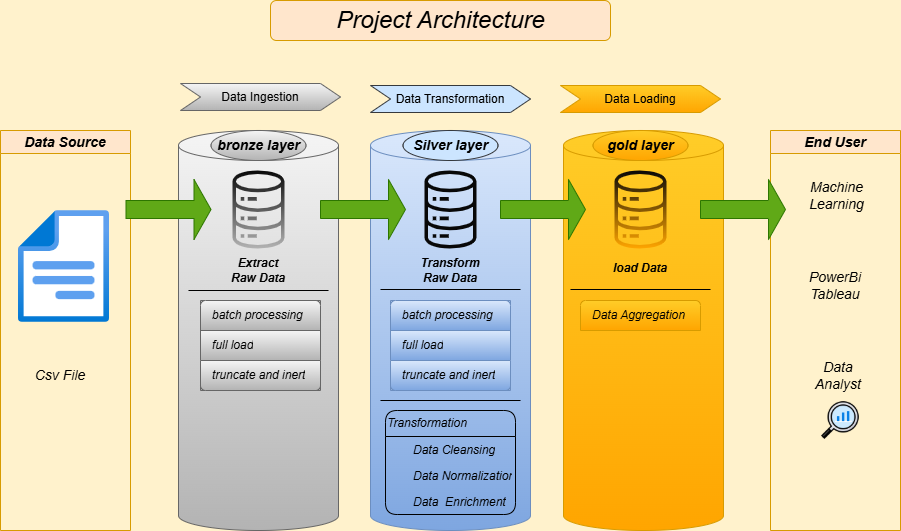

The diagram above was exported from draw.io. Its source (the exported page's mxGraphModel, read from the mxfile embedded in the PNG):
<mxGraphModel dx="1044" dy="535" grid="1" gridSize="10" guides="0" tooltips="1" connect="1" arrows="1" fold="1" page="1" pageScale="1" pageWidth="827" pageHeight="1169" background="#FFF2CC" math="0" shadow="0">
  <root>
    <mxCell id="0" />
    <mxCell id="1" parent="0" />
    <mxCell id="VVKq5X5vDXphcIov5G97-43" value="&lt;font style=&quot;font-size: 14px;&quot;&gt;&lt;i&gt;Data Source&lt;/i&gt;&lt;/font&gt;" style="swimlane;whiteSpace=wrap;html=1;fillColor=#ffe6cc;strokeColor=#d79b00;swimlaneFillColor=none;swimlaneLine=1;" parent="1" vertex="1">
      <mxGeometry x="20" y="160" width="130" height="400" as="geometry" />
    </mxCell>
    <mxCell id="VVKq5X5vDXphcIov5G97-44" value="" style="image;aspect=fixed;html=1;points=[];align=center;fontSize=12;image=img/lib/azure2/general/File.svg;flipV=0;flipH=1;" parent="VVKq5X5vDXphcIov5G97-43" vertex="1">
      <mxGeometry x="17" y="80" width="91" height="112.15" as="geometry" />
    </mxCell>
    <mxCell id="VVKq5X5vDXphcIov5G97-45" value="&lt;font style=&quot;font-size: 14px;&quot;&gt;&lt;i&gt;Csv File&lt;/i&gt;&lt;/font&gt;" style="text;html=1;align=center;verticalAlign=middle;whiteSpace=wrap;rounded=0;" parent="VVKq5X5vDXphcIov5G97-43" vertex="1">
      <mxGeometry x="30" y="230" width="60" height="30" as="geometry" />
    </mxCell>
    <mxCell id="VVKq5X5vDXphcIov5G97-46" value="" style="shape=cylinder3;whiteSpace=wrap;html=1;boundedLbl=1;backgroundOutline=1;size=15;fillColor=#f5f5f5;strokeColor=#666666;gradientColor=#b3b3b3;" parent="1" vertex="1">
      <mxGeometry x="198" y="160" width="160" height="400" as="geometry" />
    </mxCell>
    <mxCell id="VVKq5X5vDXphcIov5G97-47" value="" style="shape=cylinder3;whiteSpace=wrap;html=1;boundedLbl=1;backgroundOutline=1;size=15;fillColor=#dae8fc;gradientColor=#7ea6e0;strokeColor=#6c8ebf;fontStyle=2" parent="1" vertex="1">
      <mxGeometry x="390" y="160" width="160" height="400" as="geometry" />
    </mxCell>
    <mxCell id="VVKq5X5vDXphcIov5G97-48" value="" style="shape=cylinder3;whiteSpace=wrap;html=1;boundedLbl=1;backgroundOutline=1;size=15;labelBackgroundColor=default;fillColor=#ffcd28;gradientColor=#ffa500;strokeColor=#d79b00;" parent="1" vertex="1">
      <mxGeometry x="583" y="160" width="160" height="400" as="geometry" />
    </mxCell>
    <mxCell id="VVKq5X5vDXphcIov5G97-49" value="&lt;i&gt;End User&lt;/i&gt;" style="swimlane;whiteSpace=wrap;html=1;fillColor=#ffe6cc;strokeColor=#d79b00;fontSize=14;" parent="1" vertex="1">
      <mxGeometry x="790" y="160" width="130" height="400" as="geometry" />
    </mxCell>
    <mxCell id="VVKq5X5vDXphcIov5G97-50" value="&lt;i&gt;&lt;font style=&quot;font-size: 14px;&quot;&gt;Data Analyst&lt;/font&gt;&lt;/i&gt;" style="text;html=1;align=center;verticalAlign=middle;whiteSpace=wrap;rounded=0;" parent="VVKq5X5vDXphcIov5G97-49" vertex="1">
      <mxGeometry x="38" y="230" width="60" height="30" as="geometry" />
    </mxCell>
    <mxCell id="VVKq5X5vDXphcIov5G97-51" value="&lt;font style=&quot;font-size: 14px;&quot;&gt;&lt;i&gt;Machine Learning&lt;/i&gt;&lt;/font&gt;" style="text;html=1;align=center;verticalAlign=middle;whiteSpace=wrap;rounded=0;" parent="VVKq5X5vDXphcIov5G97-49" vertex="1">
      <mxGeometry x="34" y="50" width="65" height="30" as="geometry" />
    </mxCell>
    <mxCell id="VVKq5X5vDXphcIov5G97-52" value="&lt;font style=&quot;font-size: 14px;&quot;&gt;&lt;i&gt;PowerBi&lt;/i&gt;&lt;/font&gt;&lt;div&gt;&lt;font style=&quot;font-size: 14px;&quot;&gt;&lt;i&gt;Tableau&lt;/i&gt;&lt;/font&gt;&lt;/div&gt;" style="text;html=1;align=center;verticalAlign=middle;whiteSpace=wrap;rounded=0;" parent="VVKq5X5vDXphcIov5G97-49" vertex="1">
      <mxGeometry x="35" y="140" width="60" height="30" as="geometry" />
    </mxCell>
    <mxCell id="VVKq5X5vDXphcIov5G97-53" value="" style="shape=image;html=1;verticalAlign=top;verticalLabelPosition=bottom;labelBackgroundColor=#ffffff;imageAspect=0;aspect=fixed;image=https://cdn4.iconfinder.com/data/icons/success-filloutline/64/chart-analysis-analytics-data_analytics-pie_1-128.png;" parent="VVKq5X5vDXphcIov5G97-49" vertex="1">
      <mxGeometry x="50" y="270" width="40" height="40" as="geometry" />
    </mxCell>
    <mxCell id="VVKq5X5vDXphcIov5G97-54" value="" style="outlineConnect=0;gradientColor=#b3b3b3;fillColor=light-dark(#080808, #ededed);strokeColor=#666666;dashed=0;verticalLabelPosition=bottom;verticalAlign=top;align=center;html=1;fontSize=12;fontStyle=0;aspect=fixed;pointerEvents=1;shape=mxgraph.aws4.iot_analytics_data_store;" parent="1" vertex="1">
      <mxGeometry x="251" y="200" width="54" height="78" as="geometry" />
    </mxCell>
    <mxCell id="VVKq5X5vDXphcIov5G97-55" value="" style="outlineConnect=0;gradientColor=#ffa500;fillColor=light-dark(#080808, #ededed);strokeColor=#d79b00;dashed=0;verticalLabelPosition=bottom;verticalAlign=top;align=center;html=1;fontSize=12;fontStyle=0;pointerEvents=1;shape=mxgraph.aws4.iot_analytics_data_store;aspect=fixed;" parent="1" vertex="1">
      <mxGeometry x="633" y="200" width="54" height="78" as="geometry" />
    </mxCell>
    <mxCell id="VVKq5X5vDXphcIov5G97-56" value="" style="outlineConnect=0;fillColor=light-dark(#080808, #ededed);strokeColor=#36393d;dashed=0;verticalLabelPosition=bottom;verticalAlign=top;align=center;html=1;fontSize=12;fontStyle=0;aspect=fixed;pointerEvents=1;shape=mxgraph.aws4.iot_analytics_data_store;" parent="1" vertex="1">
      <mxGeometry x="443" y="200" width="54" height="78" as="geometry" />
    </mxCell>
    <mxCell id="VVKq5X5vDXphcIov5G97-57" value="&lt;div&gt;&lt;b&gt;&lt;i&gt;Extract&lt;/i&gt;&lt;/b&gt;&lt;/div&gt;&lt;b&gt;&lt;i&gt;Raw Data&lt;/i&gt;&lt;/b&gt;" style="text;html=1;align=center;verticalAlign=middle;whiteSpace=wrap;rounded=0;" parent="1" vertex="1">
      <mxGeometry x="244" y="280" width="68" height="40" as="geometry" />
    </mxCell>
    <mxCell id="VVKq5X5vDXphcIov5G97-58" value="&lt;b&gt;&lt;i&gt;load Data&lt;/i&gt;&lt;/b&gt;" style="text;html=1;align=center;verticalAlign=middle;whiteSpace=wrap;rounded=0;" parent="1" vertex="1">
      <mxGeometry x="626" y="278" width="68" height="40" as="geometry" />
    </mxCell>
    <mxCell id="VVKq5X5vDXphcIov5G97-59" value="&lt;div&gt;&lt;b&gt;&lt;i&gt;Transform&lt;/i&gt;&lt;/b&gt;&lt;/div&gt;&lt;b&gt;&lt;i&gt;Raw Data&lt;/i&gt;&lt;/b&gt;" style="text;html=1;align=center;verticalAlign=middle;whiteSpace=wrap;rounded=0;" parent="1" vertex="1">
      <mxGeometry x="436" y="280" width="68" height="40" as="geometry" />
    </mxCell>
    <mxCell id="VVKq5X5vDXphcIov5G97-60" value="&lt;font style=&quot;font-size: 14px;&quot;&gt;&lt;i&gt;&lt;b&gt;bronze layer&lt;/b&gt;&lt;/i&gt;&lt;/font&gt;" style="ellipse;whiteSpace=wrap;html=1;strokeColor=#666666;fillColor=#f5f5f5;gradientColor=#b3b3b3;" parent="1" vertex="1">
      <mxGeometry x="230.5" y="160" width="95" height="30" as="geometry" />
    </mxCell>
    <mxCell id="VVKq5X5vDXphcIov5G97-61" value="&lt;font style=&quot;font-size: 14px;&quot;&gt;&lt;b&gt;&lt;i&gt;Silver layer&lt;/i&gt;&lt;/b&gt;&lt;/font&gt;" style="ellipse;whiteSpace=wrap;html=1;fillColor=#cce5ff;strokeColor=#36393d;" parent="1" vertex="1">
      <mxGeometry x="422.5" y="160" width="95" height="30" as="geometry" />
    </mxCell>
    <mxCell id="VVKq5X5vDXphcIov5G97-62" value="&lt;font style=&quot;font-size: 14px;&quot;&gt;&lt;i&gt;&lt;b&gt;gold layer&lt;/b&gt;&lt;/i&gt;&lt;/font&gt;" style="ellipse;whiteSpace=wrap;html=1;fillColor=#ffcd28;strokeColor=#d79b00;gradientColor=#ffa500;" parent="1" vertex="1">
      <mxGeometry x="612.5" y="160" width="95" height="30" as="geometry" />
    </mxCell>
    <mxCell id="VVKq5X5vDXphcIov5G97-63" value="" style="swimlane;fontStyle=0;childLayout=stackLayout;horizontal=1;startSize=0;horizontalStack=0;resizeParent=1;resizeParentMax=0;resizeLast=0;collapsible=0;marginBottom=0;whiteSpace=wrap;html=1;strokeColor=#666666;fillColor=#f5f5f5;gradientColor=#b3b3b3;" parent="1" vertex="1">
      <mxGeometry x="220" y="330" width="120" height="90" as="geometry" />
    </mxCell>
    <mxCell id="VVKq5X5vDXphcIov5G97-64" value="&lt;span style=&quot;color: rgb(0, 0, 0);&quot;&gt;batch processing&lt;/span&gt;" style="text;strokeColor=#666666;fillColor=#f5f5f5;align=left;verticalAlign=middle;spacingLeft=10;spacingRight=10;overflow=hidden;points=[[0,0.5],[1,0.5]];portConstraint=eastwest;rotatable=0;whiteSpace=wrap;html=1;shape=mxgraph.bootstrap.topButton;rSize=5;gradientColor=#b3b3b3;fontStyle=2" parent="VVKq5X5vDXphcIov5G97-63" vertex="1">
      <mxGeometry width="120" height="30" as="geometry" />
    </mxCell>
    <mxCell id="VVKq5X5vDXphcIov5G97-65" value="&lt;span style=&quot;color: rgb(0, 0, 0);&quot;&gt;full load&lt;/span&gt;" style="text;strokeColor=#666666;fillColor=#f5f5f5;align=left;verticalAlign=middle;spacingLeft=10;spacingRight=10;overflow=hidden;points=[[0,0.5],[1,0.5]];portConstraint=eastwest;rotatable=0;whiteSpace=wrap;html=1;rSize=5;gradientColor=#b3b3b3;fontStyle=2" parent="VVKq5X5vDXphcIov5G97-63" vertex="1">
      <mxGeometry y="30" width="120" height="30" as="geometry" />
    </mxCell>
    <mxCell id="VVKq5X5vDXphcIov5G97-66" value="&lt;span style=&quot;color: rgb(0, 0, 0);&quot;&gt;truncate and inert&lt;/span&gt;" style="text;strokeColor=#666666;fillColor=#f5f5f5;align=left;verticalAlign=middle;spacingLeft=10;spacingRight=10;overflow=hidden;points=[[0,0.5],[1,0.5]];portConstraint=eastwest;rotatable=0;whiteSpace=wrap;html=1;shape=mxgraph.bootstrap.bottomButton;rSize=5;gradientColor=#b3b3b3;fontStyle=2" parent="VVKq5X5vDXphcIov5G97-63" vertex="1">
      <mxGeometry y="60" width="120" height="30" as="geometry" />
    </mxCell>
    <mxCell id="VVKq5X5vDXphcIov5G97-67" value="" style="swimlane;fontStyle=0;childLayout=stackLayout;horizontal=1;startSize=0;horizontalStack=0;resizeParent=1;resizeParentMax=0;resizeLast=0;collapsible=0;marginBottom=0;whiteSpace=wrap;html=1;strokeColor=#6c8ebf;fillColor=#dae8fc;gradientColor=#7ea6e0;rounded=0;glass=0;" parent="1" vertex="1">
      <mxGeometry x="410" y="330" width="120" height="90" as="geometry" />
    </mxCell>
    <mxCell id="VVKq5X5vDXphcIov5G97-68" value="&lt;span style=&quot;color: rgb(0, 0, 0);&quot;&gt;batch processing&lt;/span&gt;" style="text;strokeColor=#6c8ebf;fillColor=#dae8fc;align=left;verticalAlign=middle;spacingLeft=10;spacingRight=10;overflow=hidden;points=[[0,0.5],[1,0.5]];portConstraint=eastwest;rotatable=0;whiteSpace=wrap;html=1;shape=mxgraph.bootstrap.topButton;rSize=5;gradientColor=#7ea6e0;fontStyle=2" parent="VVKq5X5vDXphcIov5G97-67" vertex="1">
      <mxGeometry width="120" height="30" as="geometry" />
    </mxCell>
    <mxCell id="VVKq5X5vDXphcIov5G97-69" value="&lt;span style=&quot;color: rgb(0, 0, 0);&quot;&gt;full load&lt;/span&gt;" style="text;strokeColor=#6c8ebf;fillColor=#dae8fc;align=left;verticalAlign=middle;spacingLeft=10;spacingRight=10;overflow=hidden;points=[[0,0.5],[1,0.5]];portConstraint=eastwest;rotatable=0;whiteSpace=wrap;html=1;rSize=5;gradientColor=#7ea6e0;fontStyle=2" parent="VVKq5X5vDXphcIov5G97-67" vertex="1">
      <mxGeometry y="30" width="120" height="30" as="geometry" />
    </mxCell>
    <mxCell id="VVKq5X5vDXphcIov5G97-70" value="&lt;span style=&quot;color: rgb(0, 0, 0);&quot;&gt;truncate and inert&lt;/span&gt;" style="text;strokeColor=#6c8ebf;fillColor=#dae8fc;align=left;verticalAlign=middle;spacingLeft=10;spacingRight=10;overflow=hidden;points=[[0,0.5],[1,0.5]];portConstraint=eastwest;rotatable=0;whiteSpace=wrap;html=1;shape=mxgraph.bootstrap.bottomButton;rSize=5;gradientColor=#7ea6e0;fontStyle=2" parent="VVKq5X5vDXphcIov5G97-67" vertex="1">
      <mxGeometry y="60" width="120" height="30" as="geometry" />
    </mxCell>
    <mxCell id="VVKq5X5vDXphcIov5G97-72" value="Transformation" style="swimlane;fontStyle=2;childLayout=stackLayout;horizontal=1;startSize=26;fillColor=none;horizontalStack=0;resizeParent=1;resizeParentMax=0;resizeLast=0;collapsible=1;marginBottom=0;html=1;align=left;rounded=1;" parent="1" vertex="1">
      <mxGeometry x="405" y="440" width="130" height="104" as="geometry" />
    </mxCell>
    <mxCell id="VVKq5X5vDXphcIov5G97-73" value="Data Cleansing" style="text;strokeColor=none;fillColor=none;align=left;verticalAlign=top;spacingLeft=26;spacingRight=3;overflow=hidden;rotatable=0;points=[[0,0.5],[1,0.5]];portConstraint=eastwest;whiteSpace=wrap;html=1;fontSize=12;spacing=2;spacingTop=0;fontStyle=2" parent="VVKq5X5vDXphcIov5G97-72" vertex="1">
      <mxGeometry y="26" width="130" height="26" as="geometry" />
    </mxCell>
    <mxCell id="VVKq5X5vDXphcIov5G97-74" value="Data&amp;nbsp;Normalization&lt;span style=&quot;white-space: pre;&quot;&gt;&#09;&lt;/span&gt;" style="text;strokeColor=none;fillColor=none;align=left;verticalAlign=top;spacingLeft=26;spacingRight=3;overflow=hidden;rotatable=0;points=[[0,0.5],[1,0.5]];portConstraint=eastwest;whiteSpace=wrap;html=1;fontSize=12;spacing=2;spacingTop=0;fontStyle=2" parent="VVKq5X5vDXphcIov5G97-72" vertex="1">
      <mxGeometry y="52" width="130" height="26" as="geometry" />
    </mxCell>
    <mxCell id="VVKq5X5vDXphcIov5G97-75" value="Data&amp;nbsp; Enrichment" style="text;strokeColor=none;fillColor=none;align=left;verticalAlign=top;spacingLeft=26;spacingRight=3;overflow=hidden;rotatable=0;points=[[0,0.5],[1,0.5]];portConstraint=eastwest;whiteSpace=wrap;html=1;fontSize=12;spacing=2;spacingTop=0;fontStyle=2" parent="VVKq5X5vDXphcIov5G97-72" vertex="1">
      <mxGeometry y="78" width="130" height="26" as="geometry" />
    </mxCell>
    <mxCell id="VVKq5X5vDXphcIov5G97-84" value="" style="endArrow=none;html=1;rounded=0;entryX=0.938;entryY=0.375;entryDx=0;entryDy=0;entryPerimeter=0;" parent="1" edge="1">
      <mxGeometry width="50" height="50" relative="1" as="geometry">
        <mxPoint x="207.98" y="320" as="sourcePoint" />
        <mxPoint x="348.0199999999999" y="320" as="targetPoint" />
      </mxGeometry>
    </mxCell>
    <mxCell id="VVKq5X5vDXphcIov5G97-87" value="" style="endArrow=none;html=1;rounded=0;entryX=0.938;entryY=0.375;entryDx=0;entryDy=0;entryPerimeter=0;" parent="1" edge="1">
      <mxGeometry width="50" height="50" relative="1" as="geometry">
        <mxPoint x="589.98" y="319" as="sourcePoint" />
        <mxPoint x="730.02" y="319" as="targetPoint" />
      </mxGeometry>
    </mxCell>
    <mxCell id="VVKq5X5vDXphcIov5G97-86" value="" style="endArrow=none;html=1;rounded=0;entryX=0.938;entryY=0.375;entryDx=0;entryDy=0;entryPerimeter=0;" parent="1" edge="1">
      <mxGeometry width="50" height="50" relative="1" as="geometry">
        <mxPoint x="399.97999999999996" y="319" as="sourcePoint" />
        <mxPoint x="540.02" y="319" as="targetPoint" />
      </mxGeometry>
    </mxCell>
    <mxCell id="VVKq5X5vDXphcIov5G97-77" value="&lt;span style=&quot;color: rgb(0, 0, 0);&quot;&gt;Data Aggregation&lt;/span&gt;" style="text;strokeColor=#d79b00;fillColor=#ffcd28;align=left;verticalAlign=middle;spacingLeft=10;spacingRight=10;overflow=hidden;points=[[0,0.5],[1,0.5]];portConstraint=eastwest;rotatable=0;whiteSpace=wrap;html=1;shape=mxgraph.bootstrap.topButton;rSize=5;gradientColor=#ffa500;fontStyle=2" parent="1" vertex="1">
      <mxGeometry x="600" y="330" width="120" height="30" as="geometry" />
    </mxCell>
    <mxCell id="VVKq5X5vDXphcIov5G97-92" value="" style="shape=singleArrow;whiteSpace=wrap;html=1;fillColor=#60a917;fontColor=#ffffff;strokeColor=#2D7600;" parent="1" vertex="1">
      <mxGeometry x="340" y="209" width="85" height="60" as="geometry" />
    </mxCell>
    <mxCell id="VVKq5X5vDXphcIov5G97-93" value="" style="endArrow=none;html=1;rounded=0;entryX=0.938;entryY=0.375;entryDx=0;entryDy=0;entryPerimeter=0;" parent="1" edge="1">
      <mxGeometry width="50" height="50" relative="1" as="geometry">
        <mxPoint x="399.98" y="430" as="sourcePoint" />
        <mxPoint x="540.02" y="430" as="targetPoint" />
      </mxGeometry>
    </mxCell>
    <mxCell id="VVKq5X5vDXphcIov5G97-94" value="" style="shape=singleArrow;whiteSpace=wrap;html=1;fillColor=#60a917;fontColor=#ffffff;strokeColor=#2D7600;" parent="1" vertex="1">
      <mxGeometry x="520" y="209" width="85" height="60" as="geometry" />
    </mxCell>
    <mxCell id="VVKq5X5vDXphcIov5G97-95" value="" style="shape=singleArrow;whiteSpace=wrap;html=1;fillColor=#60a917;strokeColor=#2D7600;fontColor=#ffffff;" parent="1" vertex="1">
      <mxGeometry x="145.5" y="209" width="85" height="60" as="geometry" />
    </mxCell>
    <mxCell id="VVKq5X5vDXphcIov5G97-97" value="" style="shape=singleArrow;whiteSpace=wrap;html=1;fillColor=#60a917;fontColor=#ffffff;strokeColor=#2D7600;" parent="1" vertex="1">
      <mxGeometry x="720" y="209" width="85" height="60" as="geometry" />
    </mxCell>
    <mxCell id="VVKq5X5vDXphcIov5G97-111" value="&lt;span style=&quot;font-weight: normal;&quot;&gt;&lt;i style=&quot;&quot;&gt;Project Architecture&lt;/i&gt;&lt;/span&gt;" style="text;html=1;fontSize=24;fontStyle=1;verticalAlign=middle;align=center;strokeColor=#d79b00;rounded=1;shadow=0;glass=0;fillColor=#ffe6cc;" parent="1" vertex="1">
      <mxGeometry x="290" y="30" width="340" height="40" as="geometry" />
    </mxCell>
    <mxCell id="9UH_G2-cxIOJrsFygHfb-1" value="" style="swimlane;childLayout=stackLayout;horizontal=1;fillColor=none;horizontalStack=1;resizeParent=1;resizeParentMax=0;resizeLast=0;collapsible=0;strokeColor=none;stackBorder=10;stackSpacing=-12;resizable=1;align=center;points=[];whiteSpace=wrap;html=1;" parent="1" vertex="1">
      <mxGeometry x="190" y="80" width="180" height="70" as="geometry" />
    </mxCell>
    <mxCell id="9UH_G2-cxIOJrsFygHfb-2" value="Data Ingestion" style="shape=step;perimeter=stepPerimeter;fixedSize=1;points=[];whiteSpace=wrap;html=1;fillColor=#f5f5f5;gradientColor=#b3b3b3;strokeColor=#666666;" parent="9UH_G2-cxIOJrsFygHfb-1" vertex="1">
      <mxGeometry x="10" y="33" width="160" height="27" as="geometry" />
    </mxCell>
    <mxCell id="9UH_G2-cxIOJrsFygHfb-4" value="Data Loading" style="shape=step;perimeter=stepPerimeter;fixedSize=1;points=[];whiteSpace=wrap;html=1;fillColor=#ffcd28;gradientColor=#ffa500;strokeColor=#d79b00;" parent="1" vertex="1">
      <mxGeometry x="580" y="115" width="160" height="27" as="geometry" />
    </mxCell>
    <mxCell id="9UH_G2-cxIOJrsFygHfb-3" value="Data Transformation" style="shape=step;perimeter=stepPerimeter;fixedSize=1;points=[];whiteSpace=wrap;html=1;fillColor=#cce5ff;strokeColor=#36393d;" parent="1" vertex="1">
      <mxGeometry x="390" y="115" width="160" height="27" as="geometry" />
    </mxCell>
  </root>
</mxGraphModel>